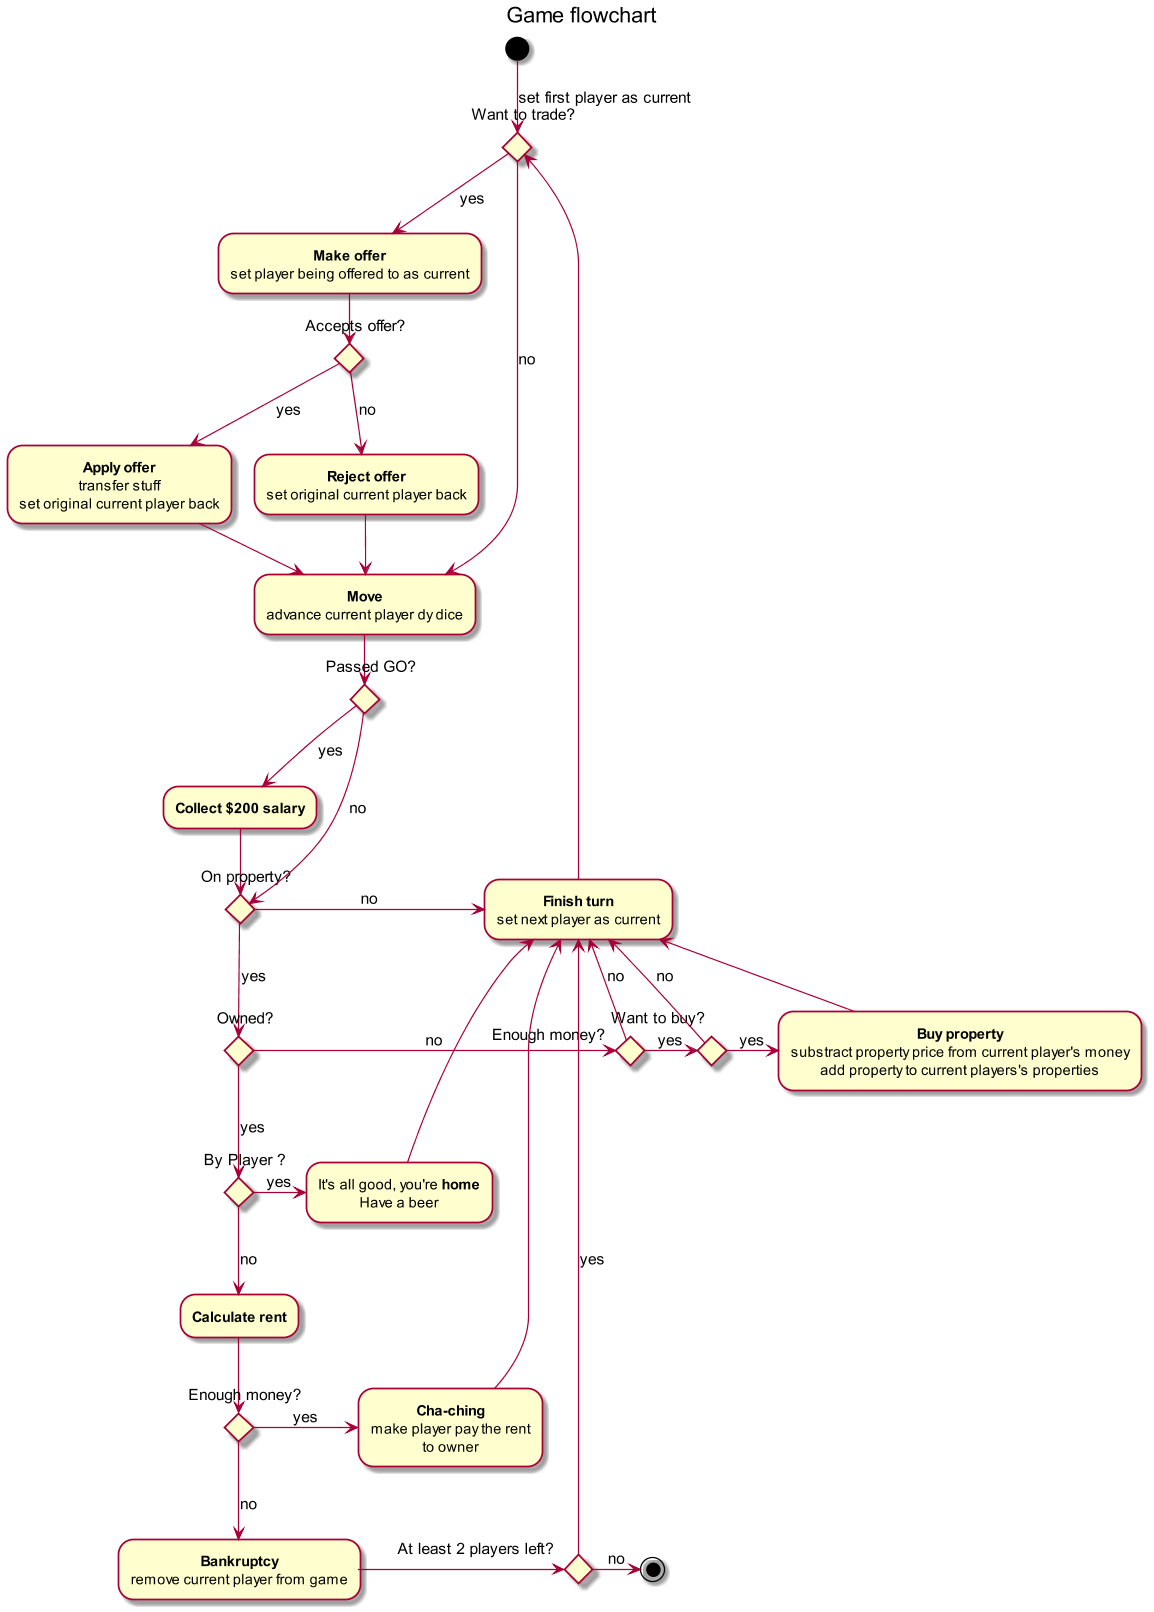

The diagram above was rendered by PlantUML. Its source (embedded in the PNG):
@startuml

scale 1.2
title Game flowchart

(*) -->[set first player as current] if "Want to trade?" as turn_start then
	-->[yes] "<b>Make offer</b>
				set player being offered to as current"
	--> if "Accepts offer?" then
		-->[yes] "<b>Apply offer</b>
			transfer stuff
			set original current player back"
		--> "<b>Move</b>
					advance current player dy dice" as move
		--> if "Passed GO?" then
			-->[yes] "<b>Collect $200 salary</b>"
			--> if "On property?" as on_property then
				-->[yes] if "Owned?" then
					-right->[no] if "Enough money?" then
						-up->[no] "<b>Finish turn</b>
								set next player as current" as finish_turn
					else
						-right->[yes] if "Want to buy?" then
							-right->[yes] "<b>Buy property</b>
									substract property price from current player's money
									add property to current players's properties"
							-up-> finish_turn
						else
							-up->[no] finish_turn
						endif
					endif
				else
					-down->[yes] if "By Player ?" then
						-right->[yes] "It's all good, you're <b>home</b>
							Have a beer" as home
					else
						-down->[no] "<b>Calculate rent</b>"
						-down-> if "Enough money?" then
							-right->[yes] "<b>Cha-ching</b>
									make player pay the rent\nto owner"
							-up-> finish_turn
						else
							-down->[no] "<b>Bankruptcy</b>
								remove current player from game"
							-right-> if "At least 2 players left?" then
								-right->[no] (*)
							else
								-up->[yes] finish_turn
							endif
						endif
					endif		
					home -up-> finish_turn
				endif
			else
				-right->[no] finish_turn
				-up-> turn_start
			endif
		else
			-down->[no] on_property
		endif
	else
		-->[no] "<b>Reject offer</b>
			set original current player back"
		--> move
	endif
else
	-->[no] move
endif

@enduml